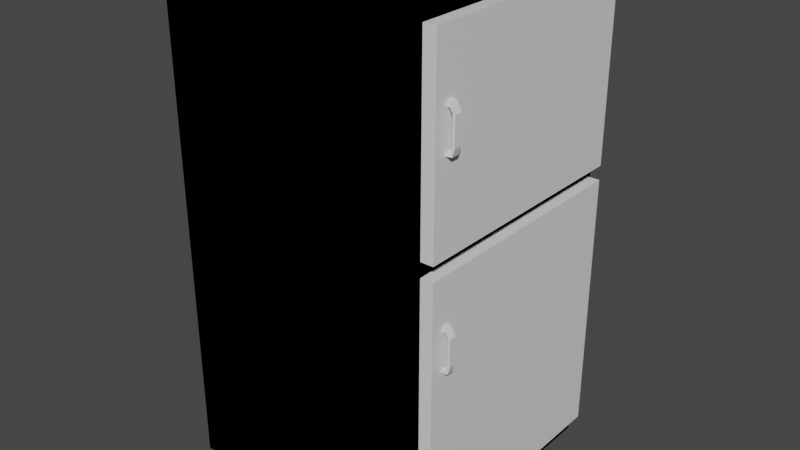 # Source: Fridge.blend  (saved by Blender 3.2.14; exported with 4.5.12 LTS)
import bpy
from mathutils import Matrix  # noqa: F401  (used for matrix-valued properties, if any)

bpy.ops.wm.read_factory_settings(use_empty=True)
scene = bpy.context.scene
scene.name = 'Scene'

# ---- collections
col_collection = bpy.data.collections.new('Collection'); scene.collection.children.link(col_collection)
col_collection_2 = bpy.data.collections.new('Collection 2'); scene.collection.children.link(col_collection_2)

# ---- materials (node trees are filled in below, after node groups)
mat_material = bpy.data.materials.new('Material')
mat_material.alpha_threshold = 0.0
mat_material.use_transparent_shadow = False
mat_material.line_color = (0.0, 0.0, 0.0, 1.0)
mat_material_001 = bpy.data.materials.new('Material.001')
mat_material_001.alpha_threshold = 0.0
mat_material_001.use_transparent_shadow = False
mat_material_001.line_color = (0.0, 0.0, 0.0, 1.0)

# ---- material node trees
mat_material.use_nodes = True; mat_material.node_tree.nodes.clear()
_N = mat_material.node_tree.nodes; _L = mat_material.node_tree.links
n0 = _N.new('ShaderNodeOutputMaterial'); n0.name = 'Material Output'; n0.location = (300, 300)
n1 = _N.new('ShaderNodeBsdfPrincipled'); n1.name = 'Principled BSDF'; n1.location = (10, 300)
n1.distribution = 'GGX'
n1.subsurface_method = 'RANDOM_WALK_SKIN'
n1.inputs[2].default_value = 0.4
n1.inputs[3].default_value = 1.45
n1.inputs[27].default_value = (0.0, 0.0, 0.0, 1.0)
n1.inputs[28].default_value = 1.0
_L.new(n1.outputs[0], n0.inputs[0])
n0.is_active_output = True
mat_material_001.use_nodes = True; mat_material_001.node_tree.nodes.clear()
_N = mat_material_001.node_tree.nodes; _L = mat_material_001.node_tree.links
n0 = _N.new('ShaderNodeOutputMaterial'); n0.name = 'Material Output'; n0.location = (300, 300)
n1 = _N.new('ShaderNodeBsdfPrincipled'); n1.name = 'Principled BSDF'; n1.location = (10, 300)
n1.distribution = 'GGX'
n1.subsurface_method = 'RANDOM_WALK_SKIN'
n1.inputs[2].default_value = 0.4
n1.inputs[3].default_value = 1.45
n1.inputs[27].default_value = (0.0, 0.0, 0.0, 1.0)
n1.inputs[28].default_value = 1.0
_L.new(n1.outputs[0], n0.inputs[0])
n0.is_active_output = True

# ---- world
world_world = bpy.data.worlds.new('World'); scene.world = world_world
world_world.use_nodes = True; world_world.node_tree.nodes.clear()
_N = world_world.node_tree.nodes; _L = world_world.node_tree.links
n0 = _N.new('ShaderNodeOutputWorld'); n0.name = 'World Output'; n0.location = (300, 300)
n1 = _N.new('ShaderNodeBackground'); n1.name = 'Background'; n1.location = (10, 300)
n1.inputs[0].default_value = (0.05088, 0.05088, 0.05088, 1.0)
_L.new(n1.outputs[0], n0.inputs[0])
n0.is_active_output = True
world_world.color = (0.05088, 0.05088, 0.05088)
world_world.use_sun_shadow = False
world_world.sun_shadow_jitter_overblur = 0.0

# ---- meshes
me_cube = bpy.data.meshes.new('Cube')
me_cube.from_pydata([(1.0, 1.0, 1.0), (1.0, 1.0, -1.0), (1.0, -1.0, 1.0), (1.0, -1.0, -1.0), (-1.0, 1.0, 1.0), (-1.0, 1.0, -1.0), (-1.0, -1.0, 1.0), (-1.0, -1.0, -1.0), (1.017, -0.9331, -0.8945), (1.017, -0.9331, 0.1689), (1.017, 0.9324, -0.8945), (1.017, 0.9324, 0.1689), (1.113, -0.9331, -0.8945), (1.113, -0.9331, 0.1689), (1.113, 0.9324, -0.8945), (1.113, 0.9324, 0.1689), (1.113, -0.8346, 0.7283), (1.135, -0.8346, 0.7283), (1.113, -0.8346, 0.7461), (1.135, -0.8346, 0.7461), (1.113, -0.7757, 0.7283), (1.135, -0.7757, 0.7283), (1.113, -0.7757, 0.7461), (1.135, -0.7757, 0.7461), (1.118, 0.9324, 0.1536), (1.153, -0.8346, 0.7127), (1.172, -0.8346, 0.7109), (1.153, -0.7757, 0.7127), (1.172, -0.7757, 0.7109), (1.153, -0.8346, 0.6055), (1.172, -0.8346, 0.6037), (1.153, -0.7757, 0.6055), (1.172, -0.7757, 0.6037), (1.146, -0.8346, 0.5857), (1.157, -0.8346, 0.576), (1.146, -0.7757, 0.5857), (1.157, -0.7757, 0.576), (1.102, -0.843, 0.5853), (1.113, -0.843, 0.5756), (1.102, -0.7841, 0.5853), (1.113, -0.7841, 0.5756), (1.113, -0.8325, -0.03341), (1.134, -0.8323, -0.03122), (1.113, -0.8325, -0.0155), (1.134, -0.8323, -0.01332), (1.113, -0.7766, -0.03341), (1.134, -0.7764, -0.03122), (1.113, -0.7766, -0.0155), (1.134, -0.7764, -0.01332), (1.152, -0.8323, -0.04902), (1.171, -0.8323, -0.05092), (1.152, -0.7764, -0.04902), (1.171, -0.7764, -0.05092), (1.152, -0.8323, -0.1564), (1.171, -0.8323, -0.1583), (1.152, -0.7764, -0.1564), (1.171, -0.7764, -0.1583), (1.146, -0.8323, -0.1761), (1.157, -0.8323, -0.1863), (1.146, -0.7764, -0.1761), (1.157, -0.7764, -0.1863), (1.113, -0.8323, -0.1781), (1.112, -0.8323, -0.1884), (1.113, -0.7764, -0.1781), (1.112, -0.7764, -0.1884)], [(15, 24)], [(0, 4, 6, 2), (3, 2, 6, 7), (7, 6, 4, 5), (5, 1, 3, 7), (1, 0, 2, 3), (5, 4, 0, 1), (8, 9, 11, 10), (10, 11, 15, 14), (14, 15, 13, 12), (12, 13, 9, 8), (10, 14, 12, 8), (15, 11, 9, 13), (16, 17, 19, 18), (18, 19, 23, 22), (22, 23, 21, 20), (20, 21, 17, 16), (18, 22, 20, 16), (21, 23, 28, 27), (25, 27, 31, 29), (19, 17, 25, 26), (17, 21, 27, 25), (23, 19, 26, 28), (32, 30, 34, 36), (28, 26, 30, 32), (27, 28, 32, 31), (26, 25, 29, 30), (35, 36, 40, 39), (31, 32, 36, 35), (30, 29, 33, 34), (29, 31, 35, 33), (40, 38, 37, 39), (34, 33, 37, 38), (33, 35, 39, 37), (36, 34, 38, 40), (41, 42, 44, 43), (43, 44, 48, 47), (47, 48, 46, 45), (45, 46, 42, 41), (43, 47, 45, 41), (48, 44, 50, 52), (49, 51, 55, 53), (46, 48, 52, 51), (44, 42, 49, 50), (42, 46, 51, 49), (55, 56, 60, 59), (52, 50, 54, 56), (51, 52, 56, 55), (50, 49, 53, 54), (57, 59, 63, 61), (54, 53, 57, 58), (53, 55, 59, 57), (56, 54, 58, 60), (64, 62, 61, 63), (60, 58, 62, 64), (59, 60, 64, 63), (58, 57, 61, 62)])
_uv = me_cube.uv_layers.new(name='UVMap')
_uv.uv.foreach_set('vector', [0.625, 0.5, 0.875, 0.5, 0.875, 0.75, 0.625, 0.75, 0.375, 0.75, 0.625, 0.75, 0.625, 1.0, 0.375, 1.0, 0.375, 0.0, 0.625, 0.0, 0.625, 0.25, 0.375, 0.25, 0.125, 0.5, 0.375, 0.5, 0.375, 0.75, 0.125, 0.75, 0.375, 0.5, 0.625, 0.5, 0.625, 0.75, 0.375, 0.75, 0.375, 0.25, 0.625, 0.25, 0.625, 0.5, 0.375, 0.5, 0.375, 0.0, 0.625, 0.0, 0.625, 0.25, 0.375, 0.25, 0.375, 0.25, 0.625, 0.25, 0.625, 0.5, 0.375, 0.5, 0.375, 0.5, 0.625, 0.5, 0.625, 0.75, 0.375, 0.75, 0.375, 0.75, 0.625, 0.75, 0.625, 1.0, 0.375, 1.0, 0.125, 0.5, 0.375, 0.5, 0.375, 0.75, 0.125, 0.75, 0.625, 0.5, 0.875, 0.5, 0.875, 0.75, 0.625, 0.75, 0.375, 0.0, 0.625, 0.0, 0.625, 0.25, 0.375, 0.25, 0.375, 0.25, 0.625, 0.25, 0.625, 0.5, 0.375, 0.5, 0.375, 0.5, 0.625, 0.5, 0.625, 0.75, 0.375, 0.75, 0.375, 0.75, 0.625, 0.75, 0.625, 1.0, 0.375, 1.0, 0.125, 0.5, 0.375, 0.5, 0.375, 0.75, 0.125, 0.75, 0.625, 0.75, 0.625, 0.5, 0.625, 0.5, 0.625, 0.75, 0.625, 1.0, 0.625, 0.75, 0.625, 0.75, 0.625, 1.0, 0.625, 0.25, 0.625, 0.0, 0.625, 0.0, 0.625, 0.25, 0.625, 1.0, 0.625, 0.75, 0.625, 0.75, 0.625, 1.0, 0.625, 0.5, 0.625, 0.25, 0.625, 0.25, 0.625, 0.5, 0.625, 0.5, 0.625, 0.25, 0.625, 0.25, 0.625, 0.5, 0.625, 0.5, 0.625, 0.25, 0.625, 0.25, 0.625, 0.5, 0.625, 0.75, 0.625, 0.5, 0.625, 0.5, 0.625, 0.75, 0.625, 0.25, 0.625, 0.0, 0.625, 0.0, 0.625, 0.25, 0.625, 0.75, 0.625, 0.5, 0.625, 0.5, 0.625, 0.75, 0.625, 0.75, 0.625, 0.5, 0.625, 0.5, 0.625, 0.75, 0.625, 0.25, 0.625, 0.0, 0.625, 0.0, 0.625, 0.25, 0.625, 1.0, 0.625, 0.75, 0.625, 0.75, 0.625, 1.0, 0.625, 0.5, 0.875, 0.5, 0.875, 0.75, 0.625, 0.75, 0.625, 0.25, 0.625, 0.0, 0.625, 0.0, 0.625, 0.25, 0.625, 1.0, 0.625, 0.75, 0.625, 0.75, 0.625, 1.0, 0.625, 0.5, 0.625, 0.25, 0.625, 0.25, 0.625, 0.5, 0.375, 0.0, 0.625, 0.0, 0.625, 0.25, 0.375, 0.25, 0.375, 0.25, 0.625, 0.25, 0.625, 0.5, 0.375, 0.5, 0.375, 0.5, 0.625, 0.5, 0.625, 0.75, 0.375, 0.75, 0.375, 0.75, 0.625, 0.75, 0.625, 1.0, 0.375, 1.0, 0.125, 0.5, 0.375, 0.5, 0.375, 0.75, 0.125, 0.75, 0.625, 0.5, 0.625, 0.25, 0.625, 0.25, 0.625, 0.5, 0.625, 1.0, 0.625, 0.75, 0.625, 0.75, 0.625, 1.0, 0.625, 0.75, 0.625, 0.5, 0.625, 0.5, 0.625, 0.75, 0.625, 0.25, 0.625, 0.0, 0.625, 0.0, 0.625, 0.25, 0.625, 1.0, 0.625, 0.75, 0.625, 0.75, 0.625, 1.0, 0.625, 0.75, 0.625, 0.5, 0.625, 0.5, 0.625, 0.75, 0.625, 0.5, 0.625, 0.25, 0.625, 0.25, 0.625, 0.5, 0.625, 0.75, 0.625, 0.5, 0.625, 0.5, 0.625, 0.75, 0.625, 0.25, 0.625, 0.0, 0.625, 0.0, 0.625, 0.25, 0.625, 1.0, 0.625, 0.75, 0.625, 0.75, 0.625, 1.0, 0.625, 0.25, 0.625, 0.0, 0.625, 0.0, 0.625, 0.25, 0.625, 1.0, 0.625, 0.75, 0.625, 0.75, 0.625, 1.0, 0.625, 0.5, 0.625, 0.25, 0.625, 0.25, 0.625, 0.5, 0.625, 0.5, 0.875, 0.5, 0.875, 0.75, 0.625, 0.75, 0.625, 0.5, 0.625, 0.25, 0.625, 0.25, 0.625, 0.5, 0.625, 0.75, 0.625, 0.5, 0.625, 0.5, 0.625, 0.75, 0.625, 0.25, 0.625, 0.0, 0.625, 0.0, 0.625, 0.25])
me_cube.materials.append(mat_material)
me_cube.use_mirror_vertex_groups = False
me_cube.update()
me_cube_001 = bpy.data.meshes.new('Cube.001')
me_cube_001.from_pydata([(1.0, 1.0, 1.0), (1.0, 1.0, -1.0), (1.0, -1.0, 1.0), (1.0, -1.0, -1.0), (-1.0, 1.0, 1.0), (-1.0, 1.0, -1.0), (-1.0, -1.0, 1.0), (-1.0, -1.0, -1.0), (1.017, -0.9331, 0.2263), (1.017, -0.9331, 0.9786), (1.017, 0.9324, 0.2263), (1.017, 0.9324, 0.9786), (1.113, -0.9331, 0.2263), (1.113, -0.9331, 0.9786), (1.113, 0.9324, 0.2263), (1.113, 0.9324, 0.9786)], [], [(0, 4, 6, 2), (3, 2, 6, 7), (7, 6, 4, 5), (5, 1, 3, 7), (1, 0, 2, 3), (5, 4, 0, 1), (8, 9, 11, 10), (10, 11, 15, 14), (14, 15, 13, 12), (12, 13, 9, 8), (10, 14, 12, 8), (15, 11, 9, 13)])
_uv = me_cube_001.uv_layers.new(name='UVMap')
_uv.uv.foreach_set('vector', [0.625, 0.5, 0.875, 0.5, 0.875, 0.75, 0.625, 0.75, 0.375, 0.75, 0.625, 0.75, 0.625, 1.0, 0.375, 1.0, 0.375, 0.0, 0.625, 0.0, 0.625, 0.25, 0.375, 0.25, 0.125, 0.5, 0.375, 0.5, 0.375, 0.75, 0.125, 0.75, 0.375, 0.5, 0.625, 0.5, 0.625, 0.75, 0.375, 0.75, 0.375, 0.25, 0.625, 0.25, 0.625, 0.5, 0.375, 0.5, 0.375, 0.0, 0.625, 0.0, 0.625, 0.25, 0.375, 0.25, 0.375, 0.25, 0.625, 0.25, 0.625, 0.5, 0.375, 0.5, 0.375, 0.5, 0.625, 0.5, 0.625, 0.75, 0.375, 0.75, 0.375, 0.75, 0.625, 0.75, 0.625, 1.0, 0.375, 1.0, 0.125, 0.5, 0.375, 0.5, 0.375, 0.75, 0.125, 0.75, 0.625, 0.5, 0.875, 0.5, 0.875, 0.75, 0.625, 0.75])
me_cube_001.materials.append(mat_material_001)
me_cube_001.use_mirror_vertex_groups = False
me_cube_001.update()

# ---- objects
ob_cube = bpy.data.objects.new('Cube', me_cube)
ob_cube_001 = bpy.data.objects.new('Cube.001', me_cube_001)

# ---- transforms, parenting, visibility, modifiers, constraints
ob_cube.location = (0.0, 0.0, 0.0)
ob_cube.scale = (1.0, 1.0, 1.904)
ob_cube.lock_rotations_4d = False
ob_cube.empty_display_type = 'ARROWS'
ob_cube.lineart.crease_threshold = 0.0
ob_cube_001.location = (0.0, 0.0, 0.0)
ob_cube_001.scale = (1.0, 1.0, 1.904)
ob_cube_001.lock_rotations_4d = False
ob_cube_001.empty_display_type = 'ARROWS'
ob_cube_001.lineart.crease_threshold = 0.0

# ---- collection membership
col_collection.objects.link(ob_cube)
col_collection.objects.link(ob_cube_001)

# ---- scene / render settings (as saved in the file)
scene.frame_start = 1; scene.frame_end = 250; scene.frame_set(89)
scene.render.engine = 'BLENDER_EEVEE_NEXT'
scene.cycles.sampling_pattern = 'TABULATED_SOBOL'
scene.cycles.use_light_tree = False
scene.view_settings.view_transform = 'Filmic'
bpy.context.view_layer.update()

# ---- added for rendering (the .blend has no active camera and no usable light): camera, sun
cam_auto = bpy.data.cameras.new('AutoCamera')
cam_auto.lens = 50.0
cam_auto.sensor_width = 36.0
cam_auto.clip_end = 1000.0
ob_auto_camera = bpy.data.objects.new('AutoCamera', cam_auto)
scene.collection.objects.link(ob_auto_camera)
ob_auto_camera.location = (4.54392, -5.34969, 3.56646)
ob_auto_camera.rotation_euler = (1.09748, -7.21219e-08, 0.694738)
scene.camera = ob_auto_camera
light_auto_sun = bpy.data.lights.new('AutoSun', 'SUN')
light_auto_sun.energy = 3.0
light_auto_sun.angle = 0.0523599
ob_auto_sun = bpy.data.objects.new('AutoSun', light_auto_sun)
scene.collection.objects.link(ob_auto_sun)
ob_auto_sun.rotation_euler = (0.872665, 0.174533, 0.523599)
bpy.context.view_layer.update()
